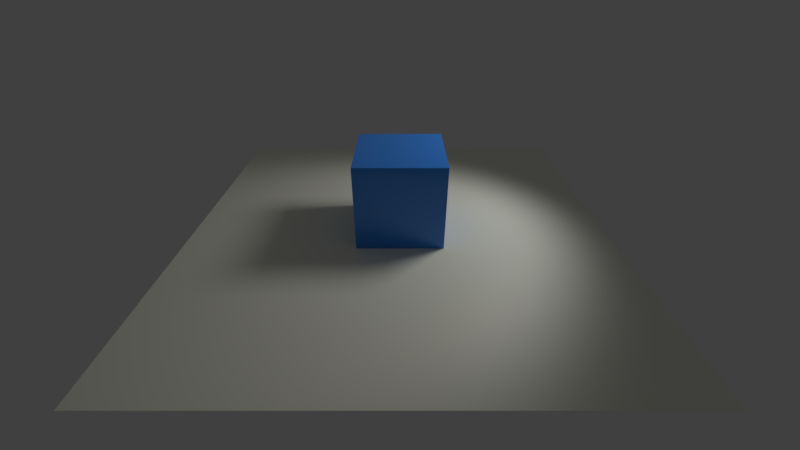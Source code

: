 # Source: script_camera_lerp.blend  (saved by Blender 2.93.21; exported with 4.5.12 LTS)
import bpy
from mathutils import Matrix  # noqa: F401  (used for matrix-valued properties, if any)

bpy.ops.wm.read_factory_settings(use_empty=True)
scene = bpy.context.scene
scene.name = 'Scene'

# ---- collections
col_collection_1 = bpy.data.collections.new('Collection 1'); scene.collection.children.link(col_collection_1)

# ---- materials (node trees are filled in below, after node groups)
mat_material_001 = bpy.data.materials.new('Material.001')
mat_material_001.alpha_threshold = 0.0
mat_material_001.use_transparent_shadow = False
mat_material_001.roughness = 0.5
mat_material = bpy.data.materials.new('Material')
mat_material.alpha_threshold = 0.0
mat_material.use_transparent_shadow = False
mat_material.roughness = 0.5
mat_material.line_color = (0.0, 0.0, 0.0, 1.0)

# ---- material node trees
mat_material_001.use_nodes = True; mat_material_001.node_tree.nodes.clear()
_N = mat_material_001.node_tree.nodes; _L = mat_material_001.node_tree.links
n0 = _N.new('ShaderNodeOutputMaterial'); n0.name = 'Material Output'; n0.location = (300, 300)
n1 = _N.new('ShaderNodeBsdfPrincipled'); n1.name = 'Principled BSDF'; n1.location = (-56, 354)
n1.distribution = 'GGX'
n1.subsurface_method = 'BURLEY'
n1.inputs[0].default_value = (0.9964, 1.0, 0.8522, 1.0)
n1.inputs[3].default_value = 1.45
n1.inputs[27].default_value = (0.0, 0.0, 0.0, 1.0)
n1.inputs[28].default_value = 1.0
_L.new(n1.outputs[0], n0.inputs[0])
n0.is_active_output = True
mat_material.use_nodes = True; mat_material.node_tree.nodes.clear()
_N = mat_material.node_tree.nodes; _L = mat_material.node_tree.links
n0 = _N.new('ShaderNodeOutputMaterial'); n0.name = 'Material Output'; n0.location = (300, 300)
n1 = _N.new('ShaderNodeBsdfPrincipled'); n1.name = 'Principled BSDF'; n1.location = (-103, 362)
n1.distribution = 'GGX'
n1.subsurface_method = 'BURLEY'
n1.inputs[0].default_value = (0.03473, 0.2405, 0.7955, 1.0)
n1.inputs[2].default_value = 0.1
n1.inputs[3].default_value = 1.45
n1.inputs[27].default_value = (0.0, 0.0, 0.0, 1.0)
n1.inputs[28].default_value = 1.0
_L.new(n1.outputs[0], n0.inputs[0])
n0.is_active_output = True

# ---- world
world_world = bpy.data.worlds.new('World'); scene.world = world_world
world_world.use_nodes = True; world_world.node_tree.nodes.clear()
_N = world_world.node_tree.nodes; _L = world_world.node_tree.links
n0 = _N.new('ShaderNodeBackground'); n0.name = 'Background'; n0.location = (10, 300)
n0.inputs[0].default_value = (0.05088, 0.05088, 0.05088, 1.0)
n1 = _N.new('ShaderNodeOutputWorld'); n1.name = 'World Output'; n1.location = (300, 300)
_L.new(n0.outputs[0], n1.inputs[0])
n1.is_active_output = True
world_world.color = (0.05088, 0.05088, 0.05088)
world_world.use_sun_shadow = False
world_world.sun_shadow_jitter_overblur = 0.0
world_world.cycles.sampling_method = 'MANUAL'

# ---- cameras
cam_camera = bpy.data.cameras.new('Camera')
cam_camera.clip_end = 100.0
cam_camera.lens = 16.0
cam_camera.sensor_width = 32.0
cam_camera.sensor_height = 18.0
cam_camera.ortho_scale = 7.314
cam_camera.dof.focus_distance = 0.0
cam_camera.dof.aperture_fstop = 128.0

# ---- lights
light_lamp = bpy.data.lights.new('Lamp', 'SPOT')
light_lamp.transmission_factor = 0.0
light_lamp.cutoff_distance = 30.0
light_lamp.energy = 500.0
light_lamp.shadow_buffer_clip_start = 1.001
light_lamp.shadow_soft_size = 1.0
light_lamp.shadow_maximum_resolution = 0.006
light_lamp.use_absolute_resolution = True
light_lamp.spot_blend = 0.5446
light_lamp.spot_size = 1.309

# ---- meshes
me_plane = bpy.data.meshes.new('Plane')
me_plane.from_pydata([(-5.0, -5.0, 0.0), (5.0, -5.0, 0.0), (-5.0, 5.0, 0.0), (5.0, 5.0, 0.0)], [], [(0, 1, 3, 2)])
me_plane.materials.append(mat_material_001)
me_plane.use_remesh_preserve_volume = False
me_plane.use_remesh_preserve_attributes = False
me_plane.use_mirror_vertex_groups = False
me_plane.update()
me_cube = bpy.data.meshes.new('Cube')
me_cube.from_pydata([(1.0, 1.0, -1.0), (1.0, -1.0, -1.0), (-1.0, -1.0, -1.0), (-1.0, 1.0, -1.0), (1.0, 1.0, 1.0), (1.0, -1.0, 1.0), (-1.0, -1.0, 1.0), (-1.0, 1.0, 1.0)], [], [(0, 1, 2, 3), (4, 7, 6, 5), (0, 4, 5, 1), (1, 5, 6, 2), (2, 6, 7, 3), (4, 0, 3, 7)])
me_cube.materials.append(mat_material)
me_cube.use_remesh_preserve_volume = False
me_cube.use_remesh_preserve_attributes = False
me_cube.use_mirror_vertex_groups = False
me_cube.update()

# ---- objects
ob_cameraarm = bpy.data.objects.new('CameraArm', None)
ob_camera = bpy.data.objects.new('Camera', cam_camera)
ob_plane = bpy.data.objects.new('Plane', me_plane)
ob_cube = bpy.data.objects.new('Cube', me_cube)
ob_lamp = bpy.data.objects.new('Lamp', light_lamp)

# ---- transforms, parenting, visibility, modifiers, constraints
ob_cameraarm.location = (0.0, 0.0, 1.0)
ob_cameraarm.empty_image_offset = (0.0, 0.0)
ob_cameraarm.lineart.crease_threshold = 0.0
ob_camera.parent = ob_cameraarm
ob_camera.matrix_parent_inverse = Matrix(((1.0, 0.0, 0.0, 0.0), (0.0, 1.0, 0.0, 0.0), (0.0, 0.0, 1.0, -1.0), (0.0, 0.0, 0.0, 1.0)))
ob_camera.location = (0.0, -8.436, 5.369)
ob_camera.rotation_euler = (1.004, -0.0, 0.0)
ob_camera.lock_rotations_4d = False
ob_camera.empty_display_type = 'ARROWS'
ob_camera.color = (0.0, 0.0, 0.0, 0.0)
ob_camera.display_type = 'WIRE'
ob_camera.lineart.crease_threshold = 0.0
ob_plane.location = (0.0, 0.0, 0.0)
ob_plane.lineart.crease_threshold = 0.0
ob_cube.location = (0.0, 0.0, 1.0)
ob_cube.lock_rotations_4d = False
ob_cube.empty_display_type = 'ARROWS'
ob_cube.lineart.crease_threshold = 0.0
ob_lamp.location = (4.076, 1.005, 5.904)
ob_lamp.rotation_euler = (0.6503, 0.05522, 1.866)
ob_lamp.lock_rotations_4d = False
ob_lamp.empty_display_type = 'ARROWS'
ob_lamp.color = (0.0, 0.0, 0.0, 0.0)
ob_lamp.lineart.crease_threshold = 0.0

# ---- collection membership
col_collection_1.objects.link(ob_cameraarm)
col_collection_1.objects.link(ob_camera)
col_collection_1.objects.link(ob_plane)
col_collection_1.objects.link(ob_cube)
col_collection_1.objects.link(ob_lamp)

# ---- scene / render settings (as saved in the file)
scene.camera = ob_camera
scene.frame_start = 1; scene.frame_end = 250; scene.frame_set(1)
scene.render.engine = 'BLENDER_EEVEE_NEXT'
scene.render.resolution_percentage = 50
scene.render.dither_intensity = 0.0
scene.render.motion_blur_shutter = 1.0
scene.cycles.use_denoising = False
scene.cycles.samples = 128
scene.cycles.sampling_pattern = 'TABULATED_SOBOL'
scene.cycles.use_adaptive_sampling = False
scene.cycles.use_light_tree = False
scene.view_settings.view_transform = 'Standard'
bpy.context.view_layer.update()
